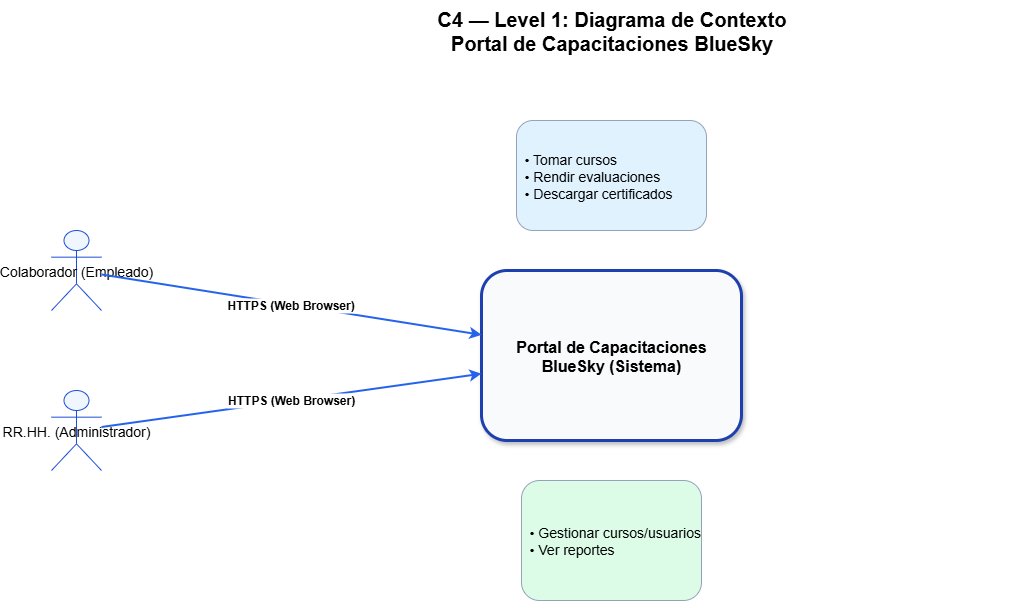

The diagram above was exported from draw.io. Its source (the exported page's mxGraphModel, read from the mxfile embedded in the PNG):
<mxGraphModel dx="1426" dy="743" grid="1" gridSize="10" guides="1" tooltips="1" connect="1" arrows="1" fold="1" page="1" pageScale="1" pageWidth="1600" pageHeight="1000" math="0" shadow="0">
  <root>
    <mxCell id="0" />
    <mxCell id="1" parent="0" />
    <mxCell id="title" value="C4 — Level 1: Diagrama de Contexto&#10;Portal de Capacitaciones BlueSky" style="text;html=1;align=center;fontSize=20;fontStyle=1;" parent="1" vertex="1">
      <mxGeometry x="400" y="40" width="800" height="60" as="geometry" />
    </mxCell>
    <mxCell id="system" value="Portal de Capacitaciones&#10;BlueSky (Sistema)" style="rounded=1;strokeColor=#1E40AF;strokeWidth=3;fillColor=#F9FAFB;shadow=1;fontSize=16;fontStyle=1;" parent="1" vertex="1">
      <mxGeometry x="670" y="310" width="260" height="170" as="geometry" />
    </mxCell>
    <mxCell id="actor1" value="Colaborador (Empleado)" style="shape=umlActor;fillColor=#EFF6FF;strokeColor=#1D4ED8;fontSize=14;" parent="1" vertex="1">
      <mxGeometry x="240" y="270" width="50" height="80" as="geometry" />
    </mxCell>
    <mxCell id="actor2" value="RR.HH. (Administrador)" style="shape=umlActor;fillColor=#EFF6FF;strokeColor=#1D4ED8;fontSize=14;" parent="1" vertex="1">
      <mxGeometry x="240" y="430" width="50" height="80" as="geometry" />
    </mxCell>
    <mxCell id="note1" value="• Tomar cursos&#10;• Rendir evaluaciones&#10;• Descargar certificados" style="rounded=1;strokeColor=#94A3B8;fillColor=#E0F2FE;fontSize=14;align=left;spacing=8;" parent="1" vertex="1">
      <mxGeometry x="705" y="160" width="190" height="110" as="geometry" />
    </mxCell>
    <mxCell id="note2" value="• Gestionar cursos/usuarios&#10;• Ver reportes" style="rounded=1;strokeColor=#94A3B8;fillColor=#DCFCE7;fontSize=14;align=left;spacing=8;" parent="1" vertex="1">
      <mxGeometry x="710" y="520" width="180" height="120" as="geometry" />
    </mxCell>
    <mxCell id="edge1" value="HTTPS (Web Browser)" style="strokeColor=#2563EB;strokeWidth=2;fontStyle=1;fontSize=12;" parent="1" source="actor1" target="system" edge="1">
      <mxGeometry relative="1" as="geometry" />
    </mxCell>
    <mxCell id="edge2" value="HTTPS (Web Browser)" style="strokeColor=#2563EB;strokeWidth=2;fontStyle=1;fontSize=12;" parent="1" source="actor2" target="system" edge="1">
      <mxGeometry relative="1" as="geometry" />
    </mxCell>
  </root>
</mxGraphModel>